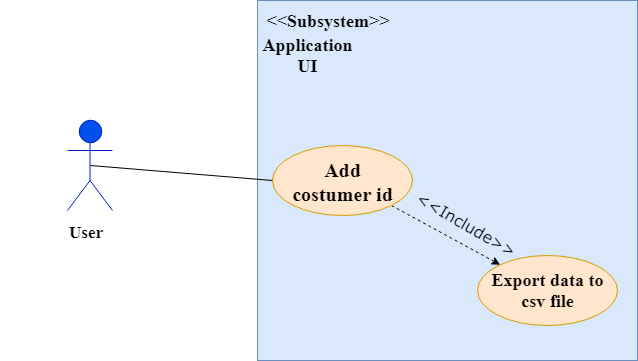

The diagram above was exported from draw.io. Its source (the exported page's mxGraphModel, read from the mxfile embedded in the PNG):
<mxGraphModel dx="992" dy="503" grid="1" gridSize="10" guides="1" tooltips="1" connect="1" arrows="1" fold="1" page="1" pageScale="1" pageWidth="850" pageHeight="1100" math="0" shadow="0">
  <root>
    <mxCell id="0" />
    <mxCell id="1" parent="0" />
    <mxCell id="G9vcElmvAo98rmK5o9LF-11" value="" style="rounded=0;whiteSpace=wrap;html=1;fillColor=#dae8fc;strokeColor=#6c8ebf;" parent="1" vertex="1">
      <mxGeometry x="340" y="130" width="380" height="360" as="geometry" />
    </mxCell>
    <mxCell id="G9vcElmvAo98rmK5o9LF-12" style="rounded=0;orthogonalLoop=1;jettySize=auto;html=1;exitX=1;exitY=1;exitDx=0;exitDy=0;endArrow=classic;endFill=1;dashed=1;" parent="1" source="G9vcElmvAo98rmK5o9LF-13" target="G9vcElmvAo98rmK5o9LF-14" edge="1">
      <mxGeometry relative="1" as="geometry" />
    </mxCell>
    <mxCell id="G9vcElmvAo98rmK5o9LF-13" value="&lt;b style=&quot;font-size: 20px&quot;&gt;&lt;font face=&quot;Times New Roman&quot; style=&quot;font-size: 20px&quot;&gt;Add&lt;br&gt;costumer id&lt;/font&gt;&lt;/b&gt;&lt;br&gt;" style="ellipse;whiteSpace=wrap;html=1;fillColor=#ffe6cc;strokeColor=#d79b00;" parent="1" vertex="1">
      <mxGeometry x="355" y="275" width="140" height="70" as="geometry" />
    </mxCell>
    <mxCell id="G9vcElmvAo98rmK5o9LF-14" value="&lt;font face=&quot;Times New Roman&quot; size=&quot;1&quot;&gt;&lt;b style=&quot;font-size: 18px&quot;&gt;Export data to csv file&lt;/b&gt;&lt;/font&gt;" style="ellipse;whiteSpace=wrap;html=1;fillColor=#ffe6cc;strokeColor=#d79b00;" parent="1" vertex="1">
      <mxGeometry x="560" y="385" width="140" height="70" as="geometry" />
    </mxCell>
    <mxCell id="G9vcElmvAo98rmK5o9LF-15" style="edgeStyle=none;rounded=0;orthogonalLoop=1;jettySize=auto;html=1;exitX=0.5;exitY=0.5;exitDx=0;exitDy=0;exitPerimeter=0;entryX=0;entryY=0.5;entryDx=0;entryDy=0;endArrow=none;endFill=0;" parent="1" source="G9vcElmvAo98rmK5o9LF-16" target="G9vcElmvAo98rmK5o9LF-13" edge="1">
      <mxGeometry relative="1" as="geometry" />
    </mxCell>
    <mxCell id="G9vcElmvAo98rmK5o9LF-16" value="&lt;font style=&quot;font-size: 18px&quot; face=&quot;Times New Roman&quot;&gt;&lt;b&gt;Marketing Department&lt;/b&gt;&lt;/font&gt;" style="shape=umlActor;verticalLabelPosition=bottom;labelBackgroundColor=#ffffff;verticalAlign=top;html=1;fillColor=#0050ef;strokeColor=#001DBC;fontColor=#ffffff;" parent="1" vertex="1">
      <mxGeometry x="150" y="250" width="45" height="90" as="geometry" />
    </mxCell>
    <mxCell id="G9vcElmvAo98rmK5o9LF-17" value="&lt;font style=&quot;font-size: 16px ; font-weight: normal&quot; face=&quot;Verdana&quot;&gt;&amp;lt;&amp;lt;Include&amp;gt;&amp;gt;&lt;br&gt;&lt;br&gt;&lt;/font&gt;" style="text;html=1;resizable=0;points=[];autosize=1;align=left;verticalAlign=top;spacingTop=-4;rotation=30;fontStyle=1" parent="1" vertex="1">
      <mxGeometry x="490" y="345" width="130" height="30" as="geometry" />
    </mxCell>
    <mxCell id="G9vcElmvAo98rmK5o9LF-18" value="&lt;b&gt;&lt;font face=&quot;Times New Roman&quot; style=&quot;font-size: 18px&quot;&gt;&amp;lt;&amp;lt;Subsystem&amp;gt;&amp;gt;&lt;/font&gt;&lt;/b&gt;" style="text;html=1;strokeColor=none;fillColor=none;align=center;verticalAlign=middle;whiteSpace=wrap;rounded=0;" parent="1" vertex="1">
      <mxGeometry x="390" y="140" width="40" height="20" as="geometry" />
    </mxCell>
    <mxCell id="G9vcElmvAo98rmK5o9LF-19" value="&lt;b&gt;&lt;font face=&quot;Times New Roman&quot; style=&quot;font-size: 18px&quot;&gt;Application UI&lt;/font&gt;&lt;/b&gt;" style="text;html=1;strokeColor=none;fillColor=none;align=center;verticalAlign=middle;whiteSpace=wrap;rounded=0;" parent="1" vertex="1">
      <mxGeometry x="370" y="170" width="40" height="30" as="geometry" />
    </mxCell>
    <mxCell id="G9vcElmvAo98rmK5o9LF-20" value="&lt;b&gt;&lt;font style=&quot;font-size: 17px&quot; face=&quot;Times New Roman&quot;&gt;User&lt;/font&gt;&lt;/b&gt;" style="text;html=1;resizable=0;points=[];autosize=1;align=left;verticalAlign=top;spacingTop=-4;" parent="1" vertex="1">
      <mxGeometry x="150" y="350" width="50" height="20" as="geometry" />
    </mxCell>
  </root>
</mxGraphModel>